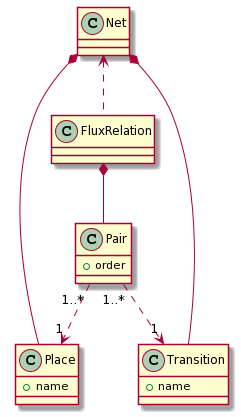

The diagram above was rendered by PlantUML. Its source (embedded in the PNG):
@startuml
class Net
class Place
Place : + name
class Transition
Transition : + name
class Pair
Pair : + order
Pair "1..*" ..> "1" Place
Pair "1..*" ..> "1" Transition
class FluxRelation
FluxRelation *-- Pair
Net <.. FluxRelation
Net *-- Place
Net *-- Transition
@enduml